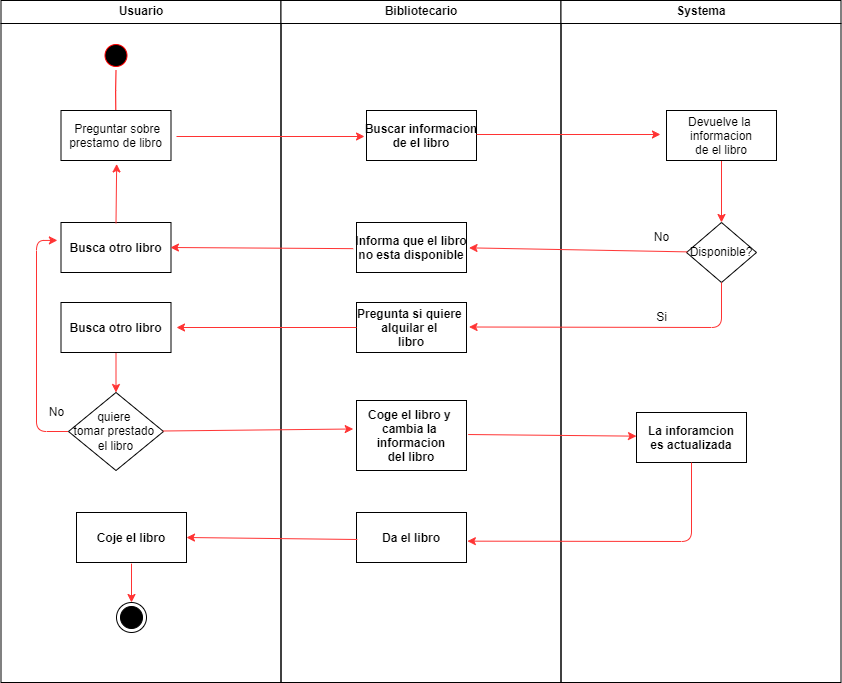

The diagram above was exported from draw.io. Its source (the exported page's mxGraphModel, read from the mxfile embedded in the PNG):
<mxGraphModel dx="1310" dy="668" grid="1" gridSize="10" guides="1" tooltips="1" connect="1" arrows="1" fold="1" page="1" pageScale="1" pageWidth="1169" pageHeight="826" background="#FFFFFF" math="0" shadow="0">
  <root>
    <mxCell id="0" />
    <mxCell id="1" parent="0" />
    <mxCell id="2" value="Usuario" style="swimlane;whiteSpace=wrap" parent="1" vertex="1">
      <mxGeometry x="164.5" y="128" width="280" height="682" as="geometry" />
    </mxCell>
    <mxCell id="5" value="" style="ellipse;shape=startState;fillColor=#000000;strokeColor=#ff0000;" parent="2" vertex="1">
      <mxGeometry x="100" y="40" width="30" height="30" as="geometry" />
    </mxCell>
    <mxCell id="6" value="" style="edgeStyle=elbowEdgeStyle;elbow=horizontal;verticalAlign=bottom;endArrow=open;endSize=8;strokeColor=#FF0000;endFill=1;rounded=0" parent="2" source="5" target="7" edge="1">
      <mxGeometry x="100" y="40" as="geometry">
        <mxPoint x="115" y="110" as="targetPoint" />
      </mxGeometry>
    </mxCell>
    <mxCell id="7" value=" Preguntar sobre &#10;prestamo de libro" style="" parent="2" vertex="1">
      <mxGeometry x="60" y="110" width="110" height="50" as="geometry" />
    </mxCell>
    <mxCell id="54" value="Busca otro libro" style="fontStyle=1" vertex="1" parent="2">
      <mxGeometry x="60" y="222" width="110" height="50" as="geometry" />
    </mxCell>
    <mxCell id="68" style="edgeStyle=none;html=1;entryX=0.5;entryY=0;entryDx=0;entryDy=0;strokeColor=#FF3333;" edge="1" parent="2" source="57" target="63">
      <mxGeometry relative="1" as="geometry" />
    </mxCell>
    <mxCell id="57" value="Busca otro libro" style="fontStyle=1" vertex="1" parent="2">
      <mxGeometry x="60" y="302" width="110" height="50" as="geometry" />
    </mxCell>
    <mxCell id="60" value="" style="endArrow=classic;html=1;strokeColor=#FF3333;entryX=0.506;entryY=1.069;entryDx=0;entryDy=0;entryPerimeter=0;exitX=0.5;exitY=0.015;exitDx=0;exitDy=0;exitPerimeter=0;" edge="1" parent="2" source="54" target="7">
      <mxGeometry width="50" height="50" relative="1" as="geometry">
        <mxPoint y="222" as="sourcePoint" />
        <mxPoint x="50" y="172" as="targetPoint" />
      </mxGeometry>
    </mxCell>
    <mxCell id="66" style="edgeStyle=none;html=1;entryX=-0.033;entryY=0.357;entryDx=0;entryDy=0;entryPerimeter=0;strokeColor=#FF3333;" edge="1" parent="2" source="63" target="54">
      <mxGeometry relative="1" as="geometry">
        <Array as="points">
          <mxPoint x="35.5" y="431" />
          <mxPoint x="35.5" y="240" />
        </Array>
      </mxGeometry>
    </mxCell>
    <mxCell id="63" value="quiere&amp;nbsp;&lt;br&gt;tomar prestado&amp;nbsp;&lt;br&gt;el libro" style="rhombus;whiteSpace=wrap;html=1;" vertex="1" parent="2">
      <mxGeometry x="67.5" y="392" width="95" height="78" as="geometry" />
    </mxCell>
    <mxCell id="78" style="edgeStyle=none;html=1;entryX=0.5;entryY=0;entryDx=0;entryDy=0;strokeColor=#FF3333;exitX=0.5;exitY=1.023;exitDx=0;exitDy=0;exitPerimeter=0;" edge="1" parent="2" source="74" target="77">
      <mxGeometry relative="1" as="geometry" />
    </mxCell>
    <mxCell id="74" value="Coje el libro" style="fontStyle=1" vertex="1" parent="2">
      <mxGeometry x="75.5" y="512" width="110" height="50" as="geometry" />
    </mxCell>
    <mxCell id="77" value="" style="ellipse;html=1;shape=endState;fillColor=strokeColor;" vertex="1" parent="2">
      <mxGeometry x="115.5" y="602" width="30" height="30" as="geometry" />
    </mxCell>
    <mxCell id="3" value="Bibliotecario" style="swimlane;whiteSpace=wrap;startSize=23;" parent="1" vertex="1">
      <mxGeometry x="444.5" y="128" width="280" height="682" as="geometry" />
    </mxCell>
    <mxCell id="15" value="Buscar informacion&#10;de el libro" style="fontStyle=1" parent="3" vertex="1">
      <mxGeometry x="85.5" y="110" width="110" height="50" as="geometry" />
    </mxCell>
    <mxCell id="50" value="Pregunta si quiere &#10;alquilar el &#10;libro" style="fontStyle=1" vertex="1" parent="3">
      <mxGeometry x="75.5" y="302" width="110" height="50" as="geometry" />
    </mxCell>
    <mxCell id="52" value="Informa que el libro&#10;no esta disponible" style="fontStyle=1" vertex="1" parent="3">
      <mxGeometry x="75.5" y="222" width="110" height="50" as="geometry" />
    </mxCell>
    <mxCell id="69" value="Coge el libro y &#10;cambia la &#10;informacion&#10;del libro" style="fontStyle=1" vertex="1" parent="3">
      <mxGeometry x="75.5" y="400" width="110" height="70" as="geometry" />
    </mxCell>
    <mxCell id="73" value="Da el libro" style="fontStyle=1" vertex="1" parent="3">
      <mxGeometry x="75.5" y="512" width="110" height="50" as="geometry" />
    </mxCell>
    <mxCell id="4" value="Systema" style="swimlane;whiteSpace=wrap;startSize=23;" parent="1" vertex="1">
      <mxGeometry x="724.5" y="128" width="280" height="682" as="geometry" />
    </mxCell>
    <mxCell id="49" style="edgeStyle=none;html=1;entryX=0.5;entryY=0;entryDx=0;entryDy=0;strokeColor=#FF3333;" edge="1" parent="4" source="46" target="48">
      <mxGeometry relative="1" as="geometry" />
    </mxCell>
    <mxCell id="46" value="Devuelve la &#10;informacion&#10;de el libro" style="" vertex="1" parent="4">
      <mxGeometry x="105.5" y="110" width="110" height="50" as="geometry" />
    </mxCell>
    <mxCell id="48" value="Disponible?" style="rhombus;whiteSpace=wrap;html=1;" vertex="1" parent="4">
      <mxGeometry x="125.5" y="222" width="70" height="60" as="geometry" />
    </mxCell>
    <mxCell id="64" value="Si" style="text;html=1;align=center;verticalAlign=middle;resizable=0;points=[];autosize=1;strokeColor=none;fillColor=none;" vertex="1" parent="4">
      <mxGeometry x="85.5" y="302" width="30" height="30" as="geometry" />
    </mxCell>
    <mxCell id="65" value="No" style="text;html=1;align=center;verticalAlign=middle;resizable=0;points=[];autosize=1;strokeColor=none;fillColor=none;" vertex="1" parent="4">
      <mxGeometry x="80.5" y="222" width="40" height="30" as="geometry" />
    </mxCell>
    <mxCell id="71" value="La inforamcion&#10;es actualizada" style="fontStyle=1" vertex="1" parent="4">
      <mxGeometry x="75.5" y="412" width="110" height="50" as="geometry" />
    </mxCell>
    <mxCell id="45" style="edgeStyle=none;html=1;entryX=-0.018;entryY=0.52;entryDx=0;entryDy=0;entryPerimeter=0;strokeColor=#FF3333;" edge="1" parent="1" target="15">
      <mxGeometry relative="1" as="geometry">
        <mxPoint x="340" y="264" as="sourcePoint" />
      </mxGeometry>
    </mxCell>
    <mxCell id="47" style="edgeStyle=none;html=1;entryX=-0.055;entryY=0.48;entryDx=0;entryDy=0;entryPerimeter=0;strokeColor=#FF3333;" edge="1" parent="1" target="46">
      <mxGeometry relative="1" as="geometry">
        <mxPoint x="640" y="262" as="sourcePoint" />
      </mxGeometry>
    </mxCell>
    <mxCell id="51" style="edgeStyle=none;html=1;strokeColor=#FF3333;entryX=1.023;entryY=0.507;entryDx=0;entryDy=0;entryPerimeter=0;" edge="1" parent="1" source="48" target="52">
      <mxGeometry relative="1" as="geometry">
        <mxPoint x="660" y="380" as="targetPoint" />
      </mxGeometry>
    </mxCell>
    <mxCell id="53" style="edgeStyle=none;html=1;strokeColor=#FF3333;exitX=0.5;exitY=1;exitDx=0;exitDy=0;entryX=1.023;entryY=0.49;entryDx=0;entryDy=0;entryPerimeter=0;" edge="1" parent="1" source="48" target="50">
      <mxGeometry relative="1" as="geometry">
        <mxPoint x="660" y="455" as="targetPoint" />
        <Array as="points">
          <mxPoint x="885" y="455" />
        </Array>
      </mxGeometry>
    </mxCell>
    <mxCell id="56" style="edgeStyle=none;html=1;entryX=0.995;entryY=0.5;entryDx=0;entryDy=0;entryPerimeter=0;strokeColor=#FF3333;exitX=-0.03;exitY=0.523;exitDx=0;exitDy=0;exitPerimeter=0;" edge="1" parent="1" source="52" target="54">
      <mxGeometry relative="1" as="geometry">
        <mxPoint x="500" y="390" as="sourcePoint" />
      </mxGeometry>
    </mxCell>
    <mxCell id="62" style="edgeStyle=none;html=1;entryX=1.05;entryY=0.5;entryDx=0;entryDy=0;entryPerimeter=0;strokeColor=#FF3333;" edge="1" parent="1" target="57">
      <mxGeometry relative="1" as="geometry">
        <mxPoint x="520" y="455" as="sourcePoint" />
      </mxGeometry>
    </mxCell>
    <mxCell id="67" value="No" style="text;html=1;align=center;verticalAlign=middle;resizable=0;points=[];autosize=1;strokeColor=none;fillColor=none;" vertex="1" parent="1">
      <mxGeometry x="200" y="525" width="40" height="30" as="geometry" />
    </mxCell>
    <mxCell id="70" style="edgeStyle=none;html=1;entryX=-0.03;entryY=0.407;entryDx=0;entryDy=0;entryPerimeter=0;strokeColor=#FF3333;" edge="1" parent="1" source="63" target="69">
      <mxGeometry relative="1" as="geometry" />
    </mxCell>
    <mxCell id="72" style="edgeStyle=none;html=1;entryX=0;entryY=0.473;entryDx=0;entryDy=0;entryPerimeter=0;strokeColor=#FF3333;exitX=1.015;exitY=0.486;exitDx=0;exitDy=0;exitPerimeter=0;" edge="1" parent="1" source="69" target="71">
      <mxGeometry relative="1" as="geometry" />
    </mxCell>
    <mxCell id="75" style="edgeStyle=none;html=1;entryX=1.008;entryY=0.573;entryDx=0;entryDy=0;entryPerimeter=0;strokeColor=#FF3333;" edge="1" parent="1" target="73">
      <mxGeometry relative="1" as="geometry">
        <mxPoint x="855" y="590" as="sourcePoint" />
        <Array as="points">
          <mxPoint x="855" y="669" />
        </Array>
      </mxGeometry>
    </mxCell>
    <mxCell id="76" style="edgeStyle=none;html=1;entryX=1;entryY=0.5;entryDx=0;entryDy=0;entryPerimeter=0;strokeColor=#FF3333;exitX=0.008;exitY=0.54;exitDx=0;exitDy=0;exitPerimeter=0;" edge="1" parent="1" source="73" target="74">
      <mxGeometry relative="1" as="geometry" />
    </mxCell>
  </root>
</mxGraphModel>